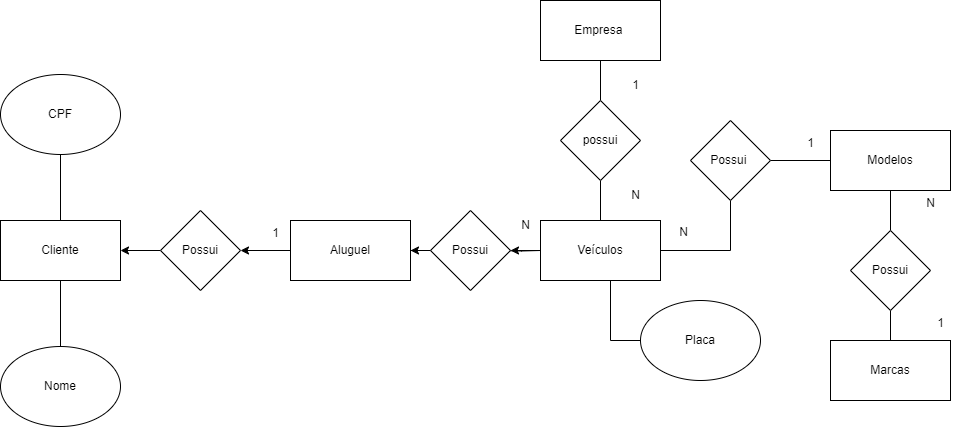

The diagram above was exported from draw.io. Its source (the exported page's mxGraphModel, read from the mxfile embedded in the PNG):
<mxGraphModel dx="1817" dy="491" grid="1" gridSize="10" guides="1" tooltips="1" connect="1" arrows="1" fold="1" page="1" pageScale="1" pageWidth="827" pageHeight="1169" math="0" shadow="0">
  <root>
    <mxCell id="0" />
    <mxCell id="1" parent="0" />
    <mxCell id="a_xiQEXNSIBDByRQFTgw-1" value="Empresa&amp;nbsp;" style="rounded=0;whiteSpace=wrap;html=1;" vertex="1" parent="1">
      <mxGeometry x="360" y="440" width="120" height="60" as="geometry" />
    </mxCell>
    <mxCell id="a_xiQEXNSIBDByRQFTgw-5" value="" style="edgeStyle=orthogonalEdgeStyle;rounded=0;orthogonalLoop=1;jettySize=auto;html=1;endArrow=none;endFill=0;" edge="1" parent="1" source="a_xiQEXNSIBDByRQFTgw-2" target="a_xiQEXNSIBDByRQFTgw-1">
      <mxGeometry relative="1" as="geometry" />
    </mxCell>
    <mxCell id="a_xiQEXNSIBDByRQFTgw-7" value="" style="edgeStyle=orthogonalEdgeStyle;rounded=0;orthogonalLoop=1;jettySize=auto;html=1;endArrow=none;endFill=0;" edge="1" parent="1" source="a_xiQEXNSIBDByRQFTgw-2" target="a_xiQEXNSIBDByRQFTgw-6">
      <mxGeometry relative="1" as="geometry" />
    </mxCell>
    <mxCell id="a_xiQEXNSIBDByRQFTgw-2" value="possui" style="rhombus;whiteSpace=wrap;html=1;" vertex="1" parent="1">
      <mxGeometry x="380" y="540" width="80" height="80" as="geometry" />
    </mxCell>
    <mxCell id="YvvFQJuycXDaS7mj_mld-4" style="edgeStyle=orthogonalEdgeStyle;rounded=0;orthogonalLoop=1;jettySize=auto;html=1;endArrow=none;endFill=0;" edge="1" parent="1" source="a_xiQEXNSIBDByRQFTgw-6" target="YvvFQJuycXDaS7mj_mld-3">
      <mxGeometry relative="1" as="geometry">
        <Array as="points">
          <mxPoint x="430" y="780" />
        </Array>
      </mxGeometry>
    </mxCell>
    <mxCell id="DJ931Y4EXlzxh10Q0_5e-2" value="" style="edgeStyle=orthogonalEdgeStyle;rounded=0;orthogonalLoop=1;jettySize=auto;html=1;endArrow=none;endFill=0;" edge="1" parent="1" source="a_xiQEXNSIBDByRQFTgw-6" target="DJ931Y4EXlzxh10Q0_5e-1">
      <mxGeometry relative="1" as="geometry" />
    </mxCell>
    <mxCell id="DJ931Y4EXlzxh10Q0_5e-16" value="" style="edgeStyle=orthogonalEdgeStyle;rounded=0;orthogonalLoop=1;jettySize=auto;html=1;" edge="1" parent="1" source="a_xiQEXNSIBDByRQFTgw-6" target="DJ931Y4EXlzxh10Q0_5e-15">
      <mxGeometry relative="1" as="geometry" />
    </mxCell>
    <mxCell id="a_xiQEXNSIBDByRQFTgw-6" value="Veículos" style="rounded=0;whiteSpace=wrap;html=1;" vertex="1" parent="1">
      <mxGeometry x="360" y="660" width="120" height="60" as="geometry" />
    </mxCell>
    <mxCell id="a_xiQEXNSIBDByRQFTgw-8" value="1" style="text;html=1;align=center;verticalAlign=middle;resizable=0;points=[];autosize=1;strokeColor=none;fillColor=none;" vertex="1" parent="1">
      <mxGeometry x="440" y="510" width="30" height="30" as="geometry" />
    </mxCell>
    <mxCell id="a_xiQEXNSIBDByRQFTgw-9" value="N" style="text;html=1;align=center;verticalAlign=middle;resizable=0;points=[];autosize=1;strokeColor=none;fillColor=none;" vertex="1" parent="1">
      <mxGeometry x="440" y="620" width="30" height="30" as="geometry" />
    </mxCell>
    <mxCell id="YvvFQJuycXDaS7mj_mld-9" value="" style="edgeStyle=orthogonalEdgeStyle;rounded=0;orthogonalLoop=1;jettySize=auto;html=1;endArrow=none;endFill=0;" edge="1" parent="1" source="a_xiQEXNSIBDByRQFTgw-12" target="YvvFQJuycXDaS7mj_mld-7">
      <mxGeometry relative="1" as="geometry" />
    </mxCell>
    <mxCell id="YvvFQJuycXDaS7mj_mld-11" value="" style="edgeStyle=orthogonalEdgeStyle;rounded=0;orthogonalLoop=1;jettySize=auto;html=1;endArrow=none;endFill=0;" edge="1" parent="1" source="a_xiQEXNSIBDByRQFTgw-12" target="YvvFQJuycXDaS7mj_mld-10">
      <mxGeometry relative="1" as="geometry" />
    </mxCell>
    <mxCell id="a_xiQEXNSIBDByRQFTgw-12" value="Cliente" style="rounded=0;whiteSpace=wrap;html=1;" vertex="1" parent="1">
      <mxGeometry x="-180" y="660" width="120" height="60" as="geometry" />
    </mxCell>
    <mxCell id="a_xiQEXNSIBDByRQFTgw-14" value="" style="edgeStyle=orthogonalEdgeStyle;rounded=0;orthogonalLoop=1;jettySize=auto;html=1;endArrow=none;endFill=0;" edge="1" parent="1" target="a_xiQEXNSIBDByRQFTgw-6">
      <mxGeometry relative="1" as="geometry">
        <mxPoint x="320" y="690" as="sourcePoint" />
      </mxGeometry>
    </mxCell>
    <mxCell id="a_xiQEXNSIBDByRQFTgw-16" value="1" style="text;html=1;align=center;verticalAlign=middle;resizable=0;points=[];autosize=1;strokeColor=none;fillColor=none;" vertex="1" parent="1">
      <mxGeometry x="80" y="658" width="30" height="30" as="geometry" />
    </mxCell>
    <mxCell id="a_xiQEXNSIBDByRQFTgw-17" value="N" style="text;html=1;align=center;verticalAlign=middle;resizable=0;points=[];autosize=1;strokeColor=none;fillColor=none;" vertex="1" parent="1">
      <mxGeometry x="330" y="650" width="30" height="30" as="geometry" />
    </mxCell>
    <mxCell id="YvvFQJuycXDaS7mj_mld-3" value="Placa" style="ellipse;whiteSpace=wrap;html=1;" vertex="1" parent="1">
      <mxGeometry x="460" y="740" width="120" height="80" as="geometry" />
    </mxCell>
    <mxCell id="YvvFQJuycXDaS7mj_mld-7" value="Nome" style="ellipse;whiteSpace=wrap;html=1;" vertex="1" parent="1">
      <mxGeometry x="-180" y="786" width="120" height="80" as="geometry" />
    </mxCell>
    <mxCell id="YvvFQJuycXDaS7mj_mld-10" value="CPF" style="ellipse;whiteSpace=wrap;html=1;" vertex="1" parent="1">
      <mxGeometry x="-180" y="514" width="120" height="80" as="geometry" />
    </mxCell>
    <mxCell id="DJ931Y4EXlzxh10Q0_5e-4" value="" style="edgeStyle=orthogonalEdgeStyle;rounded=0;orthogonalLoop=1;jettySize=auto;html=1;endArrow=none;endFill=0;" edge="1" parent="1" source="DJ931Y4EXlzxh10Q0_5e-1" target="DJ931Y4EXlzxh10Q0_5e-3">
      <mxGeometry relative="1" as="geometry" />
    </mxCell>
    <mxCell id="DJ931Y4EXlzxh10Q0_5e-1" value="Possui&amp;nbsp;" style="rhombus;whiteSpace=wrap;html=1;rounded=0;" vertex="1" parent="1">
      <mxGeometry x="510" y="560" width="80" height="80" as="geometry" />
    </mxCell>
    <mxCell id="DJ931Y4EXlzxh10Q0_5e-6" value="" style="edgeStyle=orthogonalEdgeStyle;rounded=0;orthogonalLoop=1;jettySize=auto;html=1;endArrow=none;endFill=0;" edge="1" parent="1" source="DJ931Y4EXlzxh10Q0_5e-3" target="DJ931Y4EXlzxh10Q0_5e-5">
      <mxGeometry relative="1" as="geometry" />
    </mxCell>
    <mxCell id="DJ931Y4EXlzxh10Q0_5e-3" value="Modelos" style="whiteSpace=wrap;html=1;rounded=0;" vertex="1" parent="1">
      <mxGeometry x="650" y="570" width="120" height="60" as="geometry" />
    </mxCell>
    <mxCell id="DJ931Y4EXlzxh10Q0_5e-8" value="" style="edgeStyle=orthogonalEdgeStyle;rounded=0;orthogonalLoop=1;jettySize=auto;html=1;endArrow=none;endFill=0;" edge="1" parent="1" source="DJ931Y4EXlzxh10Q0_5e-5" target="DJ931Y4EXlzxh10Q0_5e-7">
      <mxGeometry relative="1" as="geometry" />
    </mxCell>
    <mxCell id="DJ931Y4EXlzxh10Q0_5e-5" value="Possui" style="rhombus;whiteSpace=wrap;html=1;rounded=0;" vertex="1" parent="1">
      <mxGeometry x="670" y="670" width="80" height="80" as="geometry" />
    </mxCell>
    <mxCell id="DJ931Y4EXlzxh10Q0_5e-7" value="Marcas" style="whiteSpace=wrap;html=1;rounded=0;" vertex="1" parent="1">
      <mxGeometry x="650" y="780" width="120" height="60" as="geometry" />
    </mxCell>
    <mxCell id="DJ931Y4EXlzxh10Q0_5e-9" value="N" style="text;html=1;align=center;verticalAlign=middle;resizable=0;points=[];autosize=1;strokeColor=none;fillColor=none;" vertex="1" parent="1">
      <mxGeometry x="488" y="657" width="30" height="30" as="geometry" />
    </mxCell>
    <mxCell id="DJ931Y4EXlzxh10Q0_5e-10" value="1" style="text;html=1;align=center;verticalAlign=middle;resizable=0;points=[];autosize=1;strokeColor=none;fillColor=none;" vertex="1" parent="1">
      <mxGeometry x="615" y="568" width="30" height="30" as="geometry" />
    </mxCell>
    <mxCell id="DJ931Y4EXlzxh10Q0_5e-11" value="N" style="text;html=1;align=center;verticalAlign=middle;resizable=0;points=[];autosize=1;strokeColor=none;fillColor=none;" vertex="1" parent="1">
      <mxGeometry x="735" y="628" width="30" height="30" as="geometry" />
    </mxCell>
    <mxCell id="DJ931Y4EXlzxh10Q0_5e-12" value="1" style="text;html=1;align=center;verticalAlign=middle;resizable=0;points=[];autosize=1;strokeColor=none;fillColor=none;" vertex="1" parent="1">
      <mxGeometry x="745" y="748" width="30" height="30" as="geometry" />
    </mxCell>
    <mxCell id="DJ931Y4EXlzxh10Q0_5e-18" value="" style="edgeStyle=orthogonalEdgeStyle;rounded=0;orthogonalLoop=1;jettySize=auto;html=1;" edge="1" parent="1" source="DJ931Y4EXlzxh10Q0_5e-15" target="DJ931Y4EXlzxh10Q0_5e-17">
      <mxGeometry relative="1" as="geometry" />
    </mxCell>
    <mxCell id="DJ931Y4EXlzxh10Q0_5e-15" value="Possui" style="rhombus;whiteSpace=wrap;html=1;rounded=0;" vertex="1" parent="1">
      <mxGeometry x="250" y="650" width="80" height="80" as="geometry" />
    </mxCell>
    <mxCell id="DJ931Y4EXlzxh10Q0_5e-21" value="" style="edgeStyle=orthogonalEdgeStyle;rounded=0;orthogonalLoop=1;jettySize=auto;html=1;" edge="1" parent="1" source="DJ931Y4EXlzxh10Q0_5e-17" target="DJ931Y4EXlzxh10Q0_5e-20">
      <mxGeometry relative="1" as="geometry" />
    </mxCell>
    <mxCell id="DJ931Y4EXlzxh10Q0_5e-17" value="Aluguel" style="whiteSpace=wrap;html=1;rounded=0;" vertex="1" parent="1">
      <mxGeometry x="110" y="660" width="120" height="60" as="geometry" />
    </mxCell>
    <mxCell id="DJ931Y4EXlzxh10Q0_5e-22" value="" style="edgeStyle=orthogonalEdgeStyle;rounded=0;orthogonalLoop=1;jettySize=auto;html=1;" edge="1" parent="1" source="DJ931Y4EXlzxh10Q0_5e-20" target="a_xiQEXNSIBDByRQFTgw-12">
      <mxGeometry relative="1" as="geometry" />
    </mxCell>
    <mxCell id="DJ931Y4EXlzxh10Q0_5e-20" value="Possui" style="rhombus;whiteSpace=wrap;html=1;rounded=0;" vertex="1" parent="1">
      <mxGeometry x="-20" y="650" width="80" height="80" as="geometry" />
    </mxCell>
  </root>
</mxGraphModel>